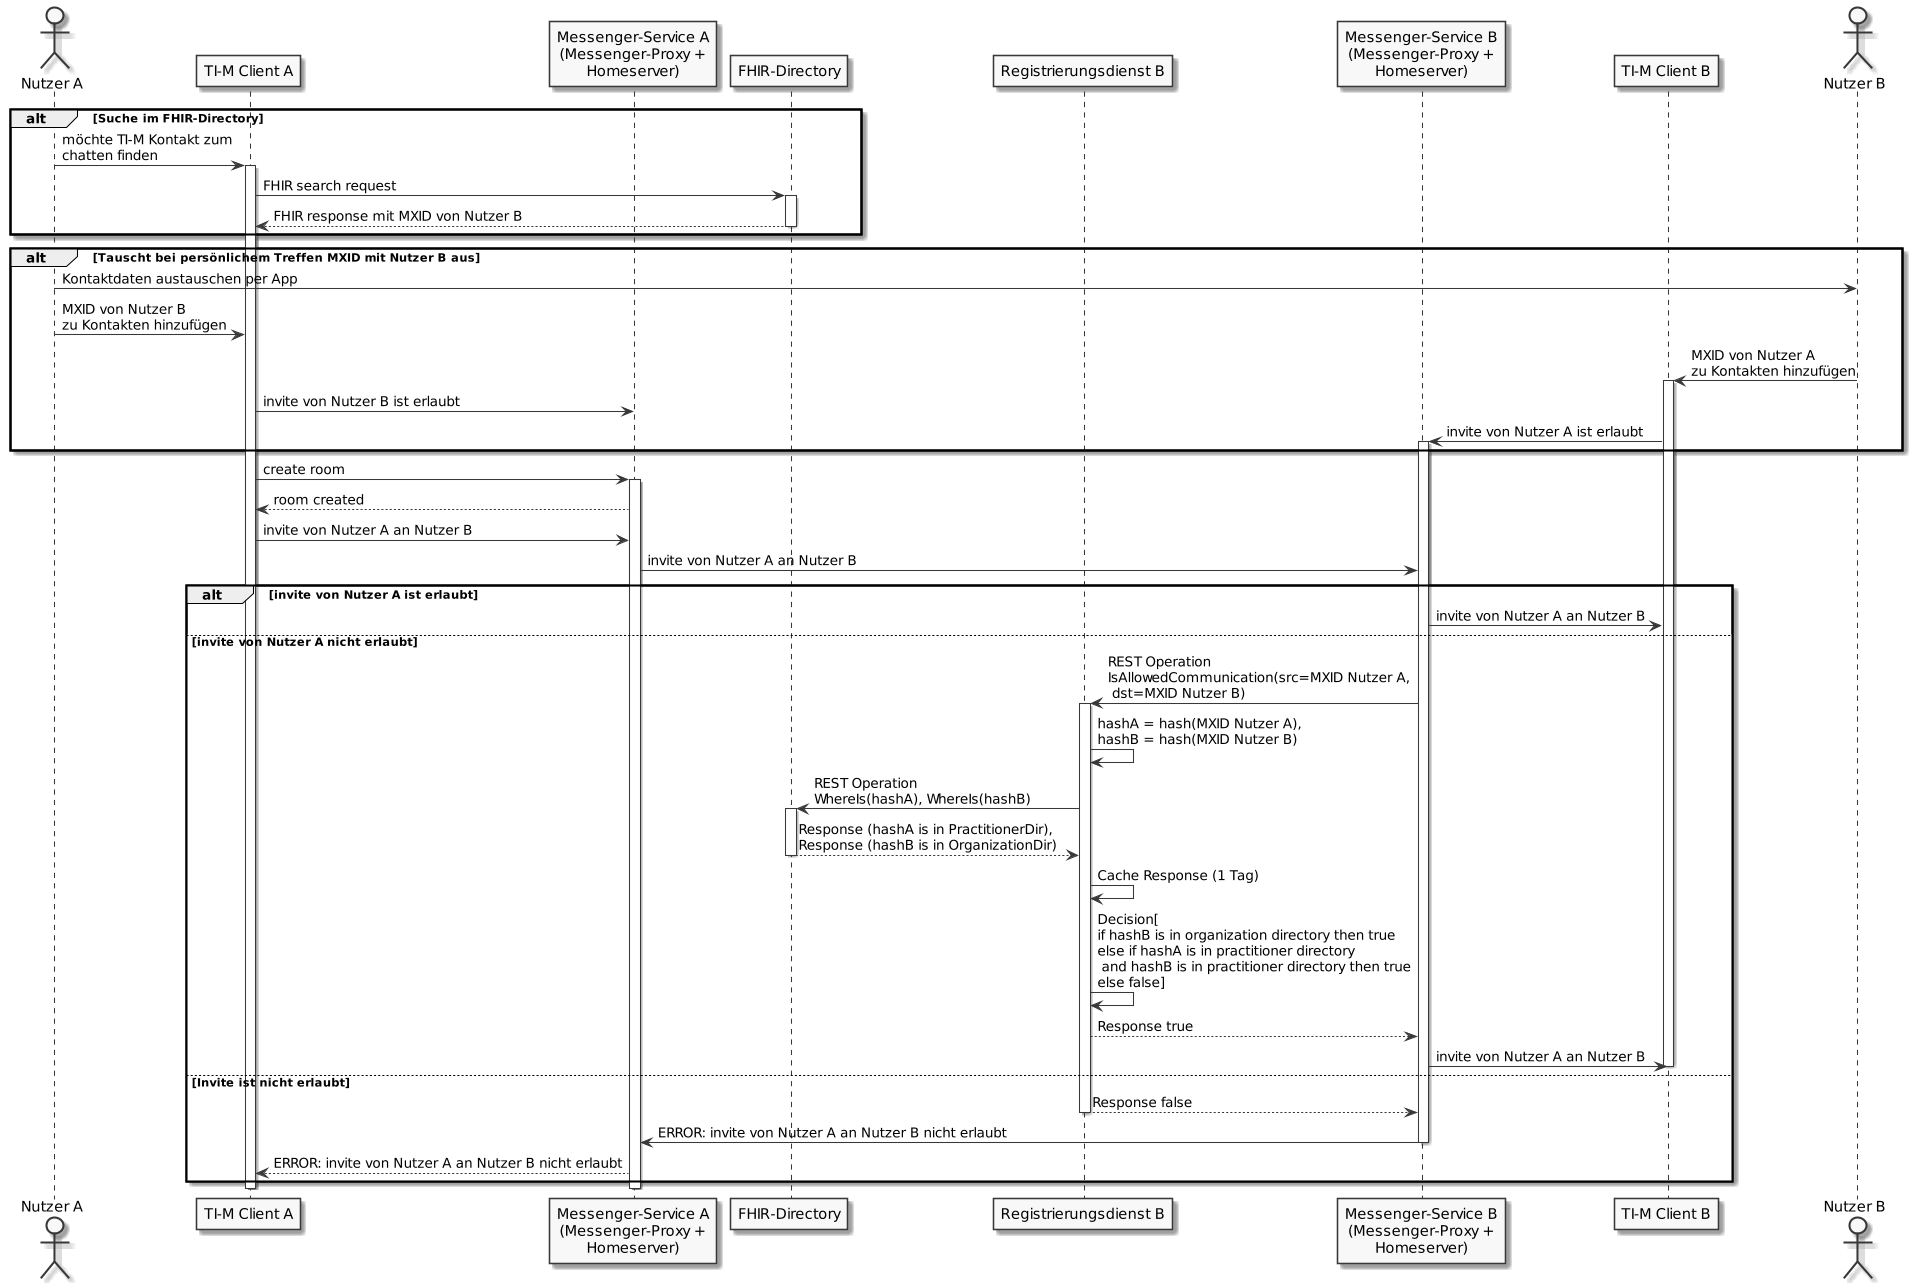

The diagram above was rendered by PlantUML. Its source (embedded in the PNG):
@startuml TI-Messenger communication control without PASSporT
/'
Vorteile:
- bessere Kompatibilität mit Matrix API
- einfachere Architektur
- keine Signaturprüfung von PASSporT im Messenger-Proxy
  - kein download von Signatur-, CA- und Root-Zertifikaten erforderlich (Schnittstelle und
    Spezifikation fehlen noch in aktueller Spec)
  - keine Abhängigkeit mehr zu PT Infrastructure
- Bessere Latenz bei Suchen im FHIR-Dir
  - einheitliche Schnittstelle im FHIR-Dir für TIM und KIM 2.0
  - geringere Abhängigkeit vom FHIR-Dir
- Ermöglicht TI 2.0 Zero Trust Architektur (Policy Decision Point (PDP) ist entweder in
  Registrierungsdienst integriert oder eigenständige Komponente, Policy Enforcement Point ist der Messenger-Proxy)
  - einfache Erweiterung um zusätzliche Policies im PDP möglich (z. B. für Versicherte)
  - Sicherheit von TIM wird durch TIM-Komponenten kontrolliert (und nicht durch das FHIR-Dir)
- Bessere UX für Austausch von TI-M Adressen bei persönlichem Kontakt.
  - Austausch von TIM Adressen grundsätzlich auch remote möglich

Was muss getan werden, um ohne PASSporTs auszukommen?
- PASSporT aus der TI-M Spec entfernen
- PASSporT aus der FHIR-Dir Spec entfernen
- REST Operationen am Messenger-Proxy spezifizieren (invite von MXIDs erlauben und Erlaubnis widerrufen,
  Dauer der Erlaubnis als Parameter)
- zusätzliche REST Operationen an I_TIM_Provider_Services
- Erläuternde Beschreibung der Abläufe zwischen Messenger-Proxy und Registrierungsdienst
'/
skinparam dpi 100
skinparam WrapWidth 200
skinparam monochrome true

actor a as "Nutzer A"
participant cl as "TI-M Client A"
participant mp as "Messenger-Service A\n(Messenger-Proxy +\nHomeserver)"
participant fd as "FHIR-Directory"
participant rdb as "Registrierungsdienst B"
participant mpb as "Messenger-Service B\n(Messenger-Proxy +\nHomeserver)"
participant clb as "TI-M Client B"
actor b as "Nutzer B"

alt Suche im FHIR-Directory
a -> cl: möchte TI-M Kontakt zum\nchatten finden
activate cl
cl -> fd: FHIR search request
activate fd
fd --> cl: FHIR response mit MXID von Nutzer B
deactivate fd
end
alt Tauscht bei persönlichem Treffen MXID mit Nutzer B aus
a -> b: Kontaktdaten austauschen per App
a -> cl: MXID von Nutzer B\nzu Kontakten hinzufügen
b -> clb: MXID von Nutzer A\nzu Kontakten hinzufügen
activate clb
cl -> mp: invite von Nutzer B ist erlaubt
clb -> mpb: invite von Nutzer A ist erlaubt
activate mpb
end
cl -> mp: create room
activate mp
mp --> cl: room created

' Invite
cl -> mp: invite von Nutzer A an Nutzer B
mp -> mpb: invite von Nutzer A an Nutzer B
alt invite von Nutzer A ist erlaubt
mpb -> clb: invite von Nutzer A an Nutzer B
else invite von Nutzer A nicht erlaubt
mpb -> rdb: REST Operation\nIsAllowedCommunication(src=MXID Nutzer A,\n dst=MXID Nutzer B)
activate rdb
rdb -> rdb: hashA = hash(MXID Nutzer A),\nhashB = hash(MXID Nutzer B)
rdb -> fd: REST Operation\nWhereIs(hashA), WhereIs(hashB)
activate fd
fd --> rdb: Response (hashA is in PractitionerDir),\nResponse (hashB is in OrganizationDir)
deactivate fd
rdb -> rdb: Cache Response (1 Tag)
rdb -> rdb: Decision[\nif hashB is in organization directory then true\nelse if hashA is in practitioner directory\n and hashB is in practitioner directory then true\nelse false]
rdb --> mpb: Response true
mpb -> clb: invite von Nutzer A an Nutzer B
deactivate clb
else Invite ist nicht erlaubt
rdb --> mpb: Response false
deactivate rdb
mpb -> mp: ERROR: invite von Nutzer A an Nutzer B nicht erlaubt
deactivate mpb
mp --> cl: ERROR: invite von Nutzer A an Nutzer B nicht erlaubt
end
deactivate mp
deactivate cl
@enduml